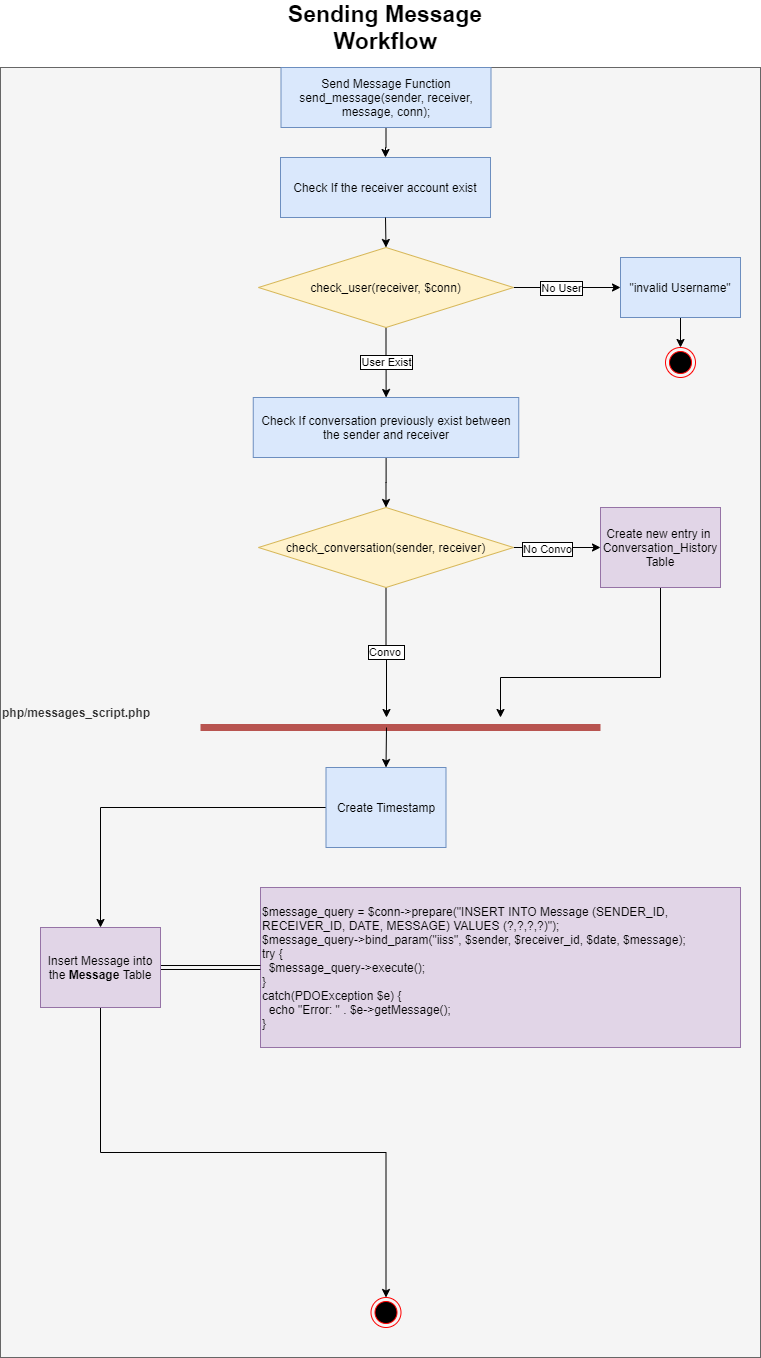

The diagram above was exported from draw.io. Its source (the exported page's mxGraphModel, read from the mxfile embedded in the PNG):
<mxGraphModel dx="1422" dy="713" grid="1" gridSize="10" guides="1" tooltips="1" connect="1" arrows="1" fold="1" page="1" pageScale="1" pageWidth="850" pageHeight="1100" math="0" shadow="0">
  <root>
    <mxCell id="0" />
    <mxCell id="1" parent="0" />
    <mxCell id="gcQj_oIzgsxfZX-QdPY9-1" value="&lt;b&gt;php/messages_script.php&lt;/b&gt;" style="rounded=0;whiteSpace=wrap;html=1;align=left;fillColor=#f5f5f5;strokeColor=#666666;fontColor=#333333;" vertex="1" parent="1">
      <mxGeometry x="40" y="70" width="760" height="1290" as="geometry" />
    </mxCell>
    <mxCell id="gcQj_oIzgsxfZX-QdPY9-2" value="&lt;span style=&quot;font-size: 23px&quot;&gt;&lt;b&gt;Sending Message Workflow&lt;/b&gt;&lt;/span&gt;" style="text;html=1;strokeColor=none;fillColor=none;align=center;verticalAlign=middle;whiteSpace=wrap;rounded=0;" vertex="1" parent="1">
      <mxGeometry x="285" y="20" width="280" height="20" as="geometry" />
    </mxCell>
    <mxCell id="gcQj_oIzgsxfZX-QdPY9-3" value="" style="edgeStyle=orthogonalEdgeStyle;rounded=0;orthogonalLoop=1;jettySize=auto;html=1;" edge="1" parent="1" source="gcQj_oIzgsxfZX-QdPY9-4" target="gcQj_oIzgsxfZX-QdPY9-5">
      <mxGeometry relative="1" as="geometry" />
    </mxCell>
    <mxCell id="gcQj_oIzgsxfZX-QdPY9-4" value="Send Message Function&lt;br&gt;send_message(sender, receiver, message, conn);" style="rounded=0;whiteSpace=wrap;html=1;fillColor=#dae8fc;strokeColor=#6c8ebf;" vertex="1" parent="1">
      <mxGeometry x="320.5" y="70" width="210" height="60" as="geometry" />
    </mxCell>
    <mxCell id="gcQj_oIzgsxfZX-QdPY9-5" value="Check If the receiver account exist" style="rounded=0;whiteSpace=wrap;html=1;fillColor=#dae8fc;strokeColor=#6c8ebf;" vertex="1" parent="1">
      <mxGeometry x="320" y="160" width="210" height="60" as="geometry" />
    </mxCell>
    <mxCell id="gcQj_oIzgsxfZX-QdPY9-6" value="" style="edgeStyle=orthogonalEdgeStyle;rounded=0;orthogonalLoop=1;jettySize=auto;html=1;entryX=0.5;entryY=0;entryDx=0;entryDy=0;exitX=0.5;exitY=1;exitDx=0;exitDy=0;" edge="1" parent="1" source="gcQj_oIzgsxfZX-QdPY9-5" target="gcQj_oIzgsxfZX-QdPY9-10">
      <mxGeometry relative="1" as="geometry">
        <mxPoint x="425" y="540" as="targetPoint" />
        <mxPoint x="425" y="350" as="sourcePoint" />
      </mxGeometry>
    </mxCell>
    <mxCell id="gcQj_oIzgsxfZX-QdPY9-7" value="User Exist" style="edgeStyle=orthogonalEdgeStyle;rounded=0;orthogonalLoop=1;jettySize=auto;html=1;labelBorderColor=#000000;" edge="1" parent="1" source="gcQj_oIzgsxfZX-QdPY9-10" target="gcQj_oIzgsxfZX-QdPY9-12">
      <mxGeometry relative="1" as="geometry" />
    </mxCell>
    <mxCell id="gcQj_oIzgsxfZX-QdPY9-8" value="" style="edgeStyle=orthogonalEdgeStyle;rounded=0;orthogonalLoop=1;jettySize=auto;html=1;entryX=0;entryY=0.5;entryDx=0;entryDy=0;" edge="1" parent="1" source="gcQj_oIzgsxfZX-QdPY9-10" target="gcQj_oIzgsxfZX-QdPY9-15">
      <mxGeometry relative="1" as="geometry">
        <mxPoint x="633" y="590" as="targetPoint" />
      </mxGeometry>
    </mxCell>
    <mxCell id="gcQj_oIzgsxfZX-QdPY9-9" value="No User" style="edgeLabel;html=1;align=center;verticalAlign=middle;resizable=0;points=[];labelBorderColor=#000000;" vertex="1" connectable="0" parent="gcQj_oIzgsxfZX-QdPY9-8">
      <mxGeometry x="-0.2874" y="-1" relative="1" as="geometry">
        <mxPoint x="9" y="-1" as="offset" />
      </mxGeometry>
    </mxCell>
    <mxCell id="gcQj_oIzgsxfZX-QdPY9-10" value="check_user(receiver, $conn)" style="rhombus;whiteSpace=wrap;html=1;fillColor=#fff2cc;strokeColor=#d6b656;" vertex="1" parent="1">
      <mxGeometry x="298" y="250" width="255" height="80" as="geometry" />
    </mxCell>
    <mxCell id="gcQj_oIzgsxfZX-QdPY9-11" value="" style="edgeStyle=orthogonalEdgeStyle;rounded=0;orthogonalLoop=1;jettySize=auto;html=1;entryX=0.5;entryY=0;entryDx=0;entryDy=0;" edge="1" parent="1" source="gcQj_oIzgsxfZX-QdPY9-12" target="gcQj_oIzgsxfZX-QdPY9-19">
      <mxGeometry relative="1" as="geometry">
        <mxPoint x="425.5999999999999" y="490" as="targetPoint" />
      </mxGeometry>
    </mxCell>
    <mxCell id="gcQj_oIzgsxfZX-QdPY9-12" value="Check If conversation previously exist between the sender and receiver" style="rounded=0;whiteSpace=wrap;html=1;fillColor=#dae8fc;strokeColor=#6c8ebf;" vertex="1" parent="1">
      <mxGeometry x="292.75" y="400" width="265.5" height="60" as="geometry" />
    </mxCell>
    <mxCell id="gcQj_oIzgsxfZX-QdPY9-46" value="" style="edgeStyle=orthogonalEdgeStyle;rounded=0;orthogonalLoop=1;jettySize=auto;html=1;entryX=0.5;entryY=0;entryDx=0;entryDy=0;" edge="1" parent="1" source="gcQj_oIzgsxfZX-QdPY9-15" target="gcQj_oIzgsxfZX-QdPY9-44">
      <mxGeometry relative="1" as="geometry">
        <mxPoint x="720" y="400" as="targetPoint" />
      </mxGeometry>
    </mxCell>
    <mxCell id="gcQj_oIzgsxfZX-QdPY9-15" value="&quot;invalid Username&quot;" style="rounded=0;whiteSpace=wrap;html=1;fillColor=#dae8fc;strokeColor=#6c8ebf;" vertex="1" parent="1">
      <mxGeometry x="660" y="260" width="120" height="60" as="geometry" />
    </mxCell>
    <mxCell id="gcQj_oIzgsxfZX-QdPY9-16" value="" style="edgeStyle=orthogonalEdgeStyle;rounded=0;orthogonalLoop=1;jettySize=auto;html=1;entryX=0;entryY=0.5;entryDx=0;entryDy=0;" edge="1" parent="1" source="gcQj_oIzgsxfZX-QdPY9-19" target="gcQj_oIzgsxfZX-QdPY9-21">
      <mxGeometry relative="1" as="geometry">
        <mxPoint x="633" y="760" as="targetPoint" />
      </mxGeometry>
    </mxCell>
    <mxCell id="gcQj_oIzgsxfZX-QdPY9-17" value="No Convo" style="edgeLabel;html=1;align=center;verticalAlign=middle;resizable=0;points=[];labelBorderColor=#000000;" vertex="1" connectable="0" parent="gcQj_oIzgsxfZX-QdPY9-16">
      <mxGeometry x="-0.2414" y="-1" relative="1" as="geometry">
        <mxPoint as="offset" />
      </mxGeometry>
    </mxCell>
    <mxCell id="gcQj_oIzgsxfZX-QdPY9-18" value="Convo&amp;nbsp;" style="edgeStyle=orthogonalEdgeStyle;rounded=0;orthogonalLoop=1;jettySize=auto;html=1;strokeWidth=1;labelBorderColor=#000000;" edge="1" parent="1" source="gcQj_oIzgsxfZX-QdPY9-19">
      <mxGeometry relative="1" as="geometry">
        <mxPoint x="426" y="719.9999999999998" as="targetPoint" />
      </mxGeometry>
    </mxCell>
    <mxCell id="gcQj_oIzgsxfZX-QdPY9-19" value="check_conversation(sender, receiver)" style="rhombus;whiteSpace=wrap;html=1;fillColor=#fff2cc;strokeColor=#d6b656;" vertex="1" parent="1">
      <mxGeometry x="298" y="510" width="255" height="80" as="geometry" />
    </mxCell>
    <mxCell id="gcQj_oIzgsxfZX-QdPY9-20" value="" style="edgeStyle=orthogonalEdgeStyle;rounded=0;orthogonalLoop=1;jettySize=auto;html=1;strokeWidth=1;" edge="1" parent="1" source="gcQj_oIzgsxfZX-QdPY9-21">
      <mxGeometry relative="1" as="geometry">
        <mxPoint x="540" y="719.9999999999998" as="targetPoint" />
        <Array as="points">
          <mxPoint x="700" y="680" />
          <mxPoint x="540" y="680" />
        </Array>
      </mxGeometry>
    </mxCell>
    <mxCell id="gcQj_oIzgsxfZX-QdPY9-21" value="Create new entry in&amp;nbsp;&lt;br&gt;Conversation_History Table" style="rounded=0;whiteSpace=wrap;html=1;fillColor=#e1d5e7;strokeColor=#9673a6;" vertex="1" parent="1">
      <mxGeometry x="640" y="510" width="120" height="80" as="geometry" />
    </mxCell>
    <mxCell id="gcQj_oIzgsxfZX-QdPY9-22" value="" style="endArrow=none;html=1;fillColor=#f8cecc;strokeColor=#b85450;strokeWidth=7;" edge="1" parent="1">
      <mxGeometry width="50" height="50" relative="1" as="geometry">
        <mxPoint x="640" y="729.9999999999998" as="sourcePoint" />
        <mxPoint x="240" y="729.9999999999998" as="targetPoint" />
      </mxGeometry>
    </mxCell>
    <mxCell id="gcQj_oIzgsxfZX-QdPY9-35" value="" style="endArrow=classic;html=1;strokeWidth=1;entryX=0.5;entryY=0;entryDx=0;entryDy=0;" edge="1" parent="1" target="gcQj_oIzgsxfZX-QdPY9-47">
      <mxGeometry width="50" height="50" relative="1" as="geometry">
        <mxPoint x="426" y="729.9999999999998" as="sourcePoint" />
        <mxPoint x="425.5" y="760" as="targetPoint" />
      </mxGeometry>
    </mxCell>
    <mxCell id="gcQj_oIzgsxfZX-QdPY9-38" value="" style="ellipse;html=1;shape=endState;fillColor=#000000;strokeColor=#ff0000;" vertex="1" parent="1">
      <mxGeometry x="410.5" y="1300" width="30" height="30" as="geometry" />
    </mxCell>
    <mxCell id="gcQj_oIzgsxfZX-QdPY9-53" value="" style="edgeStyle=orthogonalEdgeStyle;rounded=0;orthogonalLoop=1;jettySize=auto;html=1;exitX=0.5;exitY=1;exitDx=0;exitDy=0;" edge="1" parent="1" source="gcQj_oIzgsxfZX-QdPY9-50" target="gcQj_oIzgsxfZX-QdPY9-38">
      <mxGeometry relative="1" as="geometry" />
    </mxCell>
    <mxCell id="gcQj_oIzgsxfZX-QdPY9-40" value="&lt;div&gt;$message_query = $conn-&amp;gt;prepare(&quot;INSERT INTO Message (SENDER_ID, RECEIVER_ID, DATE, MESSAGE) VALUES (?,?,?,?)&quot;);&lt;/div&gt;&lt;div&gt;$message_query-&amp;gt;bind_param(&quot;iiss&quot;, $sender, $receiver_id, $date, $message);&amp;nbsp; &amp;nbsp;&amp;nbsp;&lt;/div&gt;&lt;div&gt;try {&amp;nbsp; &amp;nbsp; &amp;nbsp; &amp;nbsp;&amp;nbsp;&lt;/div&gt;&lt;div&gt;&amp;nbsp; $message_query-&amp;gt;execute();&lt;/div&gt;&lt;div&gt;}&lt;/div&gt;&lt;div&gt;catch(PDOException $e) {&lt;/div&gt;&lt;div&gt;&amp;nbsp; echo &quot;Error: &quot; . $e-&amp;gt;getMessage();&lt;/div&gt;&lt;div&gt;}&lt;/div&gt;" style="rounded=0;whiteSpace=wrap;html=1;fillColor=#e1d5e7;strokeColor=#9673a6;align=left;" vertex="1" parent="1">
      <mxGeometry x="300" y="890" width="480" height="160" as="geometry" />
    </mxCell>
    <mxCell id="gcQj_oIzgsxfZX-QdPY9-44" value="" style="ellipse;html=1;shape=endState;fillColor=#000000;strokeColor=#ff0000;" vertex="1" parent="1">
      <mxGeometry x="705" y="350" width="30" height="30" as="geometry" />
    </mxCell>
    <mxCell id="gcQj_oIzgsxfZX-QdPY9-51" value="" style="edgeStyle=orthogonalEdgeStyle;rounded=0;orthogonalLoop=1;jettySize=auto;html=1;" edge="1" parent="1" source="gcQj_oIzgsxfZX-QdPY9-47" target="gcQj_oIzgsxfZX-QdPY9-50">
      <mxGeometry relative="1" as="geometry" />
    </mxCell>
    <mxCell id="gcQj_oIzgsxfZX-QdPY9-47" value="Create Timestamp" style="rounded=0;whiteSpace=wrap;html=1;fillColor=#dae8fc;strokeColor=#6c8ebf;" vertex="1" parent="1">
      <mxGeometry x="365.5" y="770" width="120" height="80" as="geometry" />
    </mxCell>
    <mxCell id="gcQj_oIzgsxfZX-QdPY9-52" value="" style="edgeStyle=orthogonalEdgeStyle;rounded=0;orthogonalLoop=1;jettySize=auto;html=1;exitX=1;exitY=0.5;exitDx=0;exitDy=0;endArrow=none;endFill=0;shape=link;" edge="1" parent="1" source="gcQj_oIzgsxfZX-QdPY9-50" target="gcQj_oIzgsxfZX-QdPY9-40">
      <mxGeometry relative="1" as="geometry" />
    </mxCell>
    <mxCell id="gcQj_oIzgsxfZX-QdPY9-50" value="Insert Message into the &lt;b&gt;Message &lt;/b&gt;Table" style="rounded=0;whiteSpace=wrap;html=1;fillColor=#e1d5e7;strokeColor=#9673a6;" vertex="1" parent="1">
      <mxGeometry x="80" y="930" width="120" height="80" as="geometry" />
    </mxCell>
  </root>
</mxGraphModel>